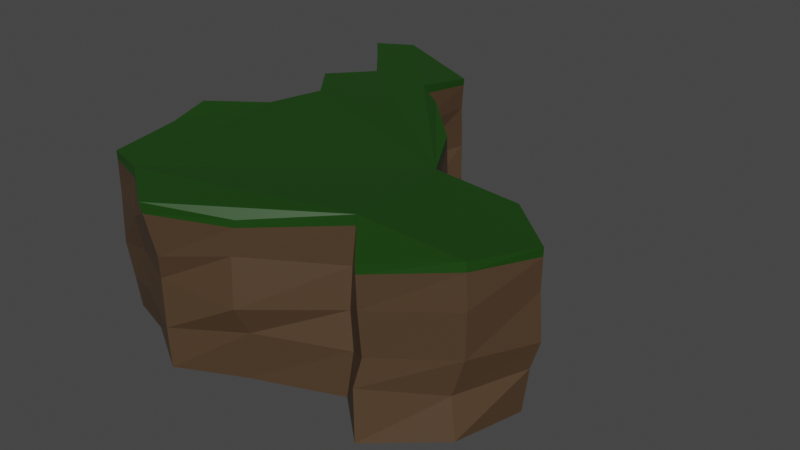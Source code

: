 # Source: Cliff3.blend  (saved by Blender 3.6.13; exported with 4.5.12 LTS)
import bpy
from mathutils import Matrix  # noqa: F401  (used for matrix-valued properties, if any)

bpy.ops.wm.read_factory_settings(use_empty=True)
scene = bpy.context.scene
scene.name = 'Scene'

# ---- collections
col_collection = bpy.data.collections.new('Collection'); scene.collection.children.link(col_collection)

# ---- materials (node trees are filled in below, after node groups)
mat_material_001 = bpy.data.materials.new('Material.001')
mat_material_001.use_transparent_shadow = False
mat_material_002 = bpy.data.materials.new('Material.002')
mat_material_002.use_transparent_shadow = False

# ---- material node trees
mat_material_001.use_nodes = True; mat_material_001.node_tree.nodes.clear()
_N = mat_material_001.node_tree.nodes; _L = mat_material_001.node_tree.links
n0 = _N.new('ShaderNodeBsdfPrincipled'); n0.name = 'Principled BSDF'; n0.location = (10, 300)
n0.distribution = 'GGX'
n0.subsurface_method = 'RANDOM_WALK_SKIN'
n0.inputs[0].default_value = (0.07658, 0.0445, 0.02302, 1.0)
n0.inputs[3].default_value = 1.45
n0.inputs[27].default_value = (0.0, 0.0, 0.0, 1.0)
n0.inputs[28].default_value = 1.0
n1 = _N.new('ShaderNodeOutputMaterial'); n1.name = 'Material Output'; n1.location = (300, 300)
_L.new(n0.outputs[0], n1.inputs[0])
n1.is_active_output = True
mat_material_002.use_nodes = True; mat_material_002.node_tree.nodes.clear()
_N = mat_material_002.node_tree.nodes; _L = mat_material_002.node_tree.links
n0 = _N.new('ShaderNodeBsdfPrincipled'); n0.name = 'Principled BSDF'; n0.location = (10, 300)
n0.distribution = 'GGX'
n0.subsurface_method = 'RANDOM_WALK_SKIN'
n0.inputs[0].default_value = (0.009035, 0.05497, 0.002615, 1.0)
n0.inputs[3].default_value = 1.45
n0.inputs[27].default_value = (0.0, 0.0, 0.0, 1.0)
n0.inputs[28].default_value = 1.0
n1 = _N.new('ShaderNodeOutputMaterial'); n1.name = 'Material Output'; n1.location = (300, 300)
_L.new(n0.outputs[0], n1.inputs[0])
n1.is_active_output = True

# ---- world
world_world = bpy.data.worlds.new('World'); scene.world = world_world
world_world.use_nodes = True; world_world.node_tree.nodes.clear()
_N = world_world.node_tree.nodes; _L = world_world.node_tree.links
n0 = _N.new('ShaderNodeOutputWorld'); n0.name = 'World Output'; n0.location = (300, 300)
n1 = _N.new('ShaderNodeBackground'); n1.name = 'Background'; n1.location = (10, 300)
n1.inputs[0].default_value = (0.05088, 0.05088, 0.05088, 1.0)
_L.new(n1.outputs[0], n0.inputs[0])
n0.is_active_output = True
world_world.color = (0.05088, 0.05088, 0.05088)
world_world.use_sun_shadow = False
world_world.sun_shadow_jitter_overblur = 0.0

# ---- meshes
me_plane = bpy.data.meshes.new('Plane')
me_plane.from_pydata([(-0.6085, 0.2001, 0.7176), (-0.7407, 0.3718, 0.72), (-0.61, 0.5857, 0.7042), (-0.8738, 0.8884, 0.7093), (-0.8547, 0.8462, -0.01756), (-0.644, 0.5726, 0.0268), (-0.7508, 0.4018, -0.02984), (-0.6049, 0.1895, 0.0004973), (-0.6541, -0.04796, 0.0261), (-0.8177, -0.2184, -0.003663), (-0.7663, -0.4896, -0.005921), (-0.7712, -0.7392, -0.005332), (-0.5709, -0.8074, -0.0008844), (-0.3146, -0.9598, 0.0004539), (-0.05007, -0.815, -0.01017), (0.2989, -0.6487, -0.03023), (0.5114, -0.8432, -0.01984), (0.7923, -0.6396, 0.006127), (0.872, -0.3538, 0.009417), (0.6598, -0.1717, 0.004657), (0.2767, -0.07136, 0.006129), (0.08703, 0.1544, -0.03417), (-0.1294, 0.3286, 0.01469), (-0.2934, 0.5211, -0.01588), (-0.2603, 0.7656, 0.00748), (-0.713, 0.893, 0.006132), (-0.6764, -0.03805, 0.7162), (-0.8668, -0.2438, 0.7373), (-0.8024, -0.4603, 0.7264), (-0.7758, -0.7706, 0.7079), (-0.5832, -0.8347, 0.7141), (-0.3424, -1.008, 0.7089), (-0.01883, -0.8525, 0.6811), (0.3394, -0.6196, 0.7291), (0.5318, -0.8471, 0.7004), (0.815, -0.6351, 0.7217), (0.9355, -0.3774, 0.7081), (0.6864, -0.1559, 0.7032), (0.2768, -0.1059, 0.7009), (0.1306, 0.1517, 0.7133), (-0.09416, 0.3668, 0.738), (-0.3078, 0.5458, 0.7133), (-0.2803, 0.8146, 0.6785), (-0.6966, 0.9544, 0.7195), (-0.2632, 0.7901, 0.1945), (-0.2898, 0.5259, 0.1937), (0.7585, -0.6219, 0.1726), (0.4973, -0.8313, 0.1988), (-0.7822, -0.4478, 0.1852), (-0.7907, -0.2296, 0.1881), (-0.6976, 0.8795, 0.1841), (0.8973, -0.3551, 0.2061), (-0.7603, -0.7657, 0.1468), (-0.8052, 0.8308, 0.1692), (0.6886, -0.1066, 0.1709), (-0.5759, -0.8448, 0.203), (-0.6211, 0.5849, 0.1737), (0.2432, -0.07991, 0.1775), (-0.3226, -0.9611, 0.1735), (-0.7438, 0.3859, 0.1501), (0.1209, 0.1204, 0.1585), (-0.01193, -0.8241, 0.209), (-0.5778, 0.1887, 0.1677), (-0.1083, 0.3289, 0.1421), (0.3334, -0.6451, 0.1838), (-0.6867, -0.02237, 0.1693), (-0.2918, 0.826, 0.3377), (0.807, -0.6154, 0.3337), (-0.7798, -0.4345, 0.3555), (-0.6964, 0.9412, 0.3398), (0.9315, -0.3484, 0.3252), (-0.7834, -0.7754, 0.3069), (-0.8232, 0.8509, 0.3437), (0.6996, -0.1681, 0.3462), (-0.5915, -0.8254, 0.3552), (-0.6287, 0.6333, 0.3407), (0.2454, -0.08703, 0.341), (-0.337, -0.9514, 0.3771), (-0.7613, 0.3877, 0.3472), (0.1288, 0.1669, 0.3506), (-0.03186, -0.8794, 0.3267), (-0.6048, 0.1896, 0.3451), (-0.08066, 0.3495, 0.353), (0.3093, -0.6317, 0.343), (-0.6873, -0.05402, 0.3267), (-0.3478, 0.5142, 0.3482), (0.5228, -0.8113, 0.3239), (-0.795, -0.2654, 0.3472), (-0.2894, 0.8139, 0.534), (0.8187, -0.6298, 0.532), (-0.7984, -0.4585, 0.5306), (-0.7127, 0.9648, 0.5213), (0.9241, -0.3617, 0.5308), (-0.8003, -0.7544, 0.5201), (-0.8445, 0.8637, 0.526), (0.7034, -0.1651, 0.5319), (-0.5776, -0.861, 0.5222), (-0.6419, 0.5883, 0.5224), (0.2657, -0.1016, 0.5487), (-0.3187, -0.9689, 0.4818), (-0.7577, 0.3849, 0.5445), (0.1539, 0.1294, 0.5471), (-0.04685, -0.8579, 0.5304), (-0.5839, 0.2062, 0.519), (-0.1348, 0.3354, 0.5239), (0.3107, -0.6163, 0.5168), (-0.683, -0.05594, 0.5538), (-0.3088, 0.54, 0.5289), (0.5252, -0.8326, 0.5187), (-0.8493, -0.2426, 0.5087), (-0.2822, 0.8145, 0.6476), (0.8158, -0.634, 0.6812), (-0.8015, -0.4599, 0.6846), (-0.7001, 0.9566, 0.6772), (0.933, -0.3741, 0.6702), (-0.781, -0.7672, 0.6678), (-0.8675, 0.8831, 0.6701), (0.69, -0.1578, 0.6666), (-0.582, -0.8403, 0.6731), (-0.6168, 0.5863, 0.6654), (0.2744, -0.105, 0.6684), (-0.3373, -0.9995, 0.6604), (-0.7443, 0.3746, 0.6825), (0.1355, 0.1469, 0.6778), (-0.02482, -0.8537, 0.6489), (-0.6032, 0.2014, 0.6752), (-0.1028, 0.36, 0.6922), (0.3332, -0.6189, 0.6837), (-0.6778, -0.04187, 0.6815), (-0.3081, 0.5445, 0.6739), (0.5304, -0.844, 0.6616), (-0.863, -0.2436, 0.6885)], [], [(129, 110, 42, 41), (130, 111, 35, 34), (37, 38, 39, 40, 41, 42, 43, 3, 2, 1, 0, 26, 27, 28, 29, 30, 31, 32, 33, 34, 35, 36), (19, 18, 17, 16, 15, 14, 13, 12, 11, 10, 9, 8, 7, 6, 5, 4, 25, 24, 23, 22, 21, 20), (131, 112, 28, 27), (110, 113, 43, 42), (111, 114, 36, 35), (112, 115, 29, 28), (113, 116, 3, 43), (114, 117, 37, 36), (115, 118, 30, 29), (116, 119, 2, 3), (117, 120, 38, 37), (118, 121, 31, 30), (119, 122, 1, 2), (120, 123, 39, 38), (121, 124, 32, 31), (122, 125, 0, 1), (123, 126, 40, 39), (124, 127, 33, 32), (125, 128, 26, 0), (126, 129, 41, 40), (127, 130, 34, 33), (128, 131, 27, 26), (8, 9, 49, 65), (15, 16, 47, 64), (22, 23, 45, 63), (7, 8, 65, 62), (14, 15, 64, 61), (21, 22, 63, 60), (6, 7, 62, 59), (13, 14, 61, 58), (20, 21, 60, 57), (5, 6, 59, 56), (12, 13, 58, 55), (19, 20, 57, 54), (4, 5, 56, 53), (11, 12, 55, 52), (18, 19, 54, 51), (25, 4, 53, 50), (10, 11, 52, 48), (17, 18, 51, 46), (24, 25, 50, 44), (9, 10, 48, 49), (16, 17, 46, 47), (23, 24, 44, 45), (65, 49, 87, 84), (64, 47, 86, 83), (63, 45, 85, 82), (62, 65, 84, 81), (61, 64, 83, 80), (60, 63, 82, 79), (59, 62, 81, 78), (58, 61, 80, 77), (57, 60, 79, 76), (56, 59, 78, 75), (55, 58, 77, 74), (54, 57, 76, 73), (53, 56, 75, 72), (52, 55, 74, 71), (51, 54, 73, 70), (50, 53, 72, 69), (48, 52, 71, 68), (46, 51, 70, 67), (44, 50, 69, 66), (49, 48, 68, 87), (47, 46, 67, 86), (45, 44, 66, 85), (84, 87, 109, 106), (83, 86, 108, 105), (82, 85, 107, 104), (81, 84, 106, 103), (80, 83, 105, 102), (79, 82, 104, 101), (78, 81, 103, 100), (77, 80, 102, 99), (76, 79, 101, 98), (75, 78, 100, 97), (74, 77, 99, 96), (73, 76, 98, 95), (72, 75, 97, 94), (71, 74, 96, 93), (70, 73, 95, 92), (69, 72, 94, 91), (68, 71, 93, 90), (67, 70, 92, 89), (66, 69, 91, 88), (87, 68, 90, 109), (86, 67, 89, 108), (85, 66, 88, 107), (106, 109, 131, 128), (105, 108, 130, 127), (104, 107, 129, 126), (103, 106, 128, 125), (102, 105, 127, 124), (101, 104, 126, 123), (100, 103, 125, 122), (99, 102, 124, 121), (98, 101, 123, 120), (97, 100, 122, 119), (96, 99, 121, 118), (95, 98, 120, 117), (94, 97, 119, 116), (93, 96, 118, 115), (92, 95, 117, 114), (91, 94, 116, 113), (90, 93, 115, 112), (89, 92, 114, 111), (88, 91, 113, 110), (109, 90, 112, 131), (108, 89, 111, 130), (107, 88, 110, 129)])
me_plane.polygons.foreach_set('material_index', [1, 1, 1, 0, 1, 1, 1, 1, 1, 1, 1, 1, 1, 1, 1, 1, 1, 1, 1, 1, 1, 1, 1, 1, 0, 0, 0, 0, 0, 0, 0, 0, 0, 0, 0, 0, 0, 0, 0, 0, 0, 0, 0, 0, 0, 0, 0, 0, 0, 0, 0, 0, 0, 0, 0, 0, 0, 0, 0, 0, 0, 0, 0, 0, 0, 0, 0, 0, 0, 0, 0, 0, 0, 0, 0, 0, 0, 0, 0, 0, 0, 0, 0, 0, 0, 0, 0, 0, 0, 0, 0, 0, 0, 0, 0, 0, 0, 0, 0, 0, 0, 0, 0, 0, 0, 0, 0, 0, 0, 0, 0, 0])
_uv = me_plane.uv_layers.new(name='UVMap')
_uv.uv.foreach_set('vector', [0.3475, 0.7622, 0.3536, 0.901, 0.3536, 0.901, 0.3475, 0.7622, 0.7546, 0.09293, 0.8873, 0.1844, 0.8873, 0.1844, 0.7546, 0.09293, 0.84, 0.4253, 0.6311, 0.4558, 0.5595, 0.5717, 0.4375, 0.6616, 0.3475, 0.7622, 0.3536, 0.901, 0.1448, 0.9482, 0.0853, 0.9132, 0.1905, 0.7927, 0.1341, 0.6982, 0.1996, 0.593, 0.1692, 0.4802, 0.0914, 0.3872, 0.1112, 0.2774, 0.1127, 0.131, 0.2149, 0.09598, 0.3399, 0.02279, 0.4787, 0.08378, 0.6479, 0.1875, 0.7546, 0.09293, 0.8873, 0.1844, 0.9467, 0.3186, 0.84, 0.4253, 0.9467, 0.3186, 0.8873, 0.1844, 0.7546, 0.09293, 0.6479, 0.1875, 0.4787, 0.08378, 0.3399, 0.02279, 0.2149, 0.09598, 0.1127, 0.131, 0.1112, 0.2774, 0.0914, 0.3872, 0.1692, 0.4802, 0.1996, 0.593, 0.1341, 0.6982, 0.1905, 0.7927, 0.0853, 0.9132, 0.1448, 0.9482, 0.3536, 0.901, 0.3475, 0.7622, 0.4375, 0.6616, 0.5595, 0.5717, 0.6311, 0.4558, 0.0914, 0.3872, 0.1112, 0.2774, 0.1112, 0.2774, 0.0914, 0.3872, 0.3536, 0.901, 0.1448, 0.9482, 0.1448, 0.9482, 0.3536, 0.901, 0.8873, 0.1844, 0.9467, 0.3186, 0.9467, 0.3186, 0.8873, 0.1844, 0.1112, 0.2774, 0.1127, 0.131, 0.1127, 0.131, 0.1112, 0.2774, 0.1448, 0.9482, 0.0853, 0.9132, 0.0853, 0.9132, 0.1448, 0.9482, 0.9467, 0.3186, 0.84, 0.4253, 0.84, 0.4253, 0.9467, 0.3186, 0.1127, 0.131, 0.2149, 0.09598, 0.2149, 0.09598, 0.1127, 0.131, 0.0853, 0.9132, 0.1905, 0.7927, 0.1905, 0.7927, 0.0853, 0.9132, 0.84, 0.4253, 0.6311, 0.4558, 0.6311, 0.4558, 0.84, 0.4253, 0.2149, 0.09598, 0.3399, 0.02279, 0.3399, 0.02279, 0.2149, 0.09598, 0.1905, 0.7927, 0.1341, 0.6982, 0.1341, 0.6982, 0.1905, 0.7927, 0.6311, 0.4558, 0.5595, 0.5717, 0.5595, 0.5717, 0.6311, 0.4558, 0.3399, 0.02279, 0.4787, 0.08378, 0.4787, 0.08378, 0.3399, 0.02279, 0.1341, 0.6982, 0.1996, 0.593, 0.1996, 0.593, 0.1341, 0.6982, 0.5595, 0.5717, 0.4375, 0.6616, 0.4375, 0.6616, 0.5595, 0.5717, 0.4787, 0.08378, 0.6479, 0.1875, 0.6479, 0.1875, 0.4787, 0.08378, 0.1996, 0.593, 0.1692, 0.4802, 0.1692, 0.4802, 0.1996, 0.593, 0.4375, 0.6616, 0.3475, 0.7622, 0.3475, 0.7622, 0.4375, 0.6616, 0.6479, 0.1875, 0.7546, 0.09293, 0.7546, 0.09293, 0.6479, 0.1875, 0.1692, 0.4802, 0.0914, 0.3872, 0.0914, 0.3872, 0.1692, 0.4802, 0.1692, 0.4802, 0.0914, 0.3872, 0.0914, 0.3872, 0.1692, 0.4802, 0.6479, 0.1875, 0.7546, 0.09293, 0.7546, 0.09293, 0.6479, 0.1875, 0.4375, 0.6616, 0.3475, 0.7622, 0.3475, 0.7622, 0.4375, 0.6616, 0.1996, 0.593, 0.1692, 0.4802, 0.1692, 0.4802, 0.1996, 0.593, 0.4787, 0.08378, 0.6479, 0.1875, 0.6479, 0.1875, 0.4787, 0.08378, 0.5595, 0.5717, 0.4375, 0.6616, 0.4375, 0.6616, 0.5595, 0.5717, 0.1341, 0.6982, 0.1996, 0.593, 0.1996, 0.593, 0.1341, 0.6982, 0.3399, 0.02279, 0.4787, 0.08378, 0.4787, 0.08378, 0.3399, 0.02279, 0.6311, 0.4558, 0.5595, 0.5717, 0.5595, 0.5717, 0.6311, 0.4558, 0.1905, 0.7927, 0.1341, 0.6982, 0.1341, 0.6982, 0.1905, 0.7927, 0.2149, 0.09598, 0.3399, 0.02279, 0.3399, 0.02279, 0.2149, 0.09598, 0.84, 0.4253, 0.6311, 0.4558, 0.6311, 0.4558, 0.84, 0.4253, 0.0853, 0.9132, 0.1905, 0.7927, 0.1905, 0.7927, 0.0853, 0.9132, 0.1127, 0.131, 0.2149, 0.09598, 0.2149, 0.09598, 0.1127, 0.131, 0.9467, 0.3186, 0.84, 0.4253, 0.84, 0.4253, 0.9467, 0.3186, 0.1448, 0.9482, 0.0853, 0.9132, 0.0853, 0.9132, 0.1448, 0.9482, 0.1112, 0.2774, 0.1127, 0.131, 0.1127, 0.131, 0.1112, 0.2774, 0.8873, 0.1844, 0.9467, 0.3186, 0.9467, 0.3186, 0.8873, 0.1844, 0.3536, 0.901, 0.1448, 0.9482, 0.1448, 0.9482, 0.3536, 0.901, 0.0914, 0.3872, 0.1112, 0.2774, 0.1112, 0.2774, 0.0914, 0.3872, 0.7546, 0.09293, 0.8873, 0.1844, 0.8873, 0.1844, 0.7546, 0.09293, 0.3475, 0.7622, 0.3536, 0.901, 0.3536, 0.901, 0.3475, 0.7622, 0.1692, 0.4802, 0.0914, 0.3872, 0.0914, 0.3872, 0.1692, 0.4802, 0.6479, 0.1875, 0.7546, 0.09293, 0.7546, 0.09293, 0.6479, 0.1875, 0.4375, 0.6616, 0.3475, 0.7622, 0.3475, 0.7622, 0.4375, 0.6616, 0.1996, 0.593, 0.1692, 0.4802, 0.1692, 0.4802, 0.1996, 0.593, 0.4787, 0.08378, 0.6479, 0.1875, 0.6479, 0.1875, 0.4787, 0.08378, 0.5595, 0.5717, 0.4375, 0.6616, 0.4375, 0.6616, 0.5595, 0.5717, 0.1341, 0.6982, 0.1996, 0.593, 0.1996, 0.593, 0.1341, 0.6982, 0.3399, 0.02279, 0.4787, 0.08378, 0.4787, 0.08378, 0.3399, 0.02279, 0.6311, 0.4558, 0.5595, 0.5717, 0.5595, 0.5717, 0.6311, 0.4558, 0.1905, 0.7927, 0.1341, 0.6982, 0.1341, 0.6982, 0.1905, 0.7927, 0.2149, 0.09598, 0.3399, 0.02279, 0.3399, 0.02279, 0.2149, 0.09598, 0.84, 0.4253, 0.6311, 0.4558, 0.6311, 0.4558, 0.84, 0.4253, 0.0853, 0.9132, 0.1905, 0.7927, 0.1905, 0.7927, 0.0853, 0.9132, 0.1127, 0.131, 0.2149, 0.09598, 0.2149, 0.09598, 0.1127, 0.131, 0.9467, 0.3186, 0.84, 0.4253, 0.84, 0.4253, 0.9467, 0.3186, 0.1448, 0.9482, 0.0853, 0.9132, 0.0853, 0.9132, 0.1448, 0.9482, 0.1112, 0.2774, 0.1127, 0.131, 0.1127, 0.131, 0.1112, 0.2774, 0.8873, 0.1844, 0.9467, 0.3186, 0.9467, 0.3186, 0.8873, 0.1844, 0.3536, 0.901, 0.1448, 0.9482, 0.1448, 0.9482, 0.3536, 0.901, 0.0914, 0.3872, 0.1112, 0.2774, 0.1112, 0.2774, 0.0914, 0.3872, 0.7546, 0.09293, 0.8873, 0.1844, 0.8873, 0.1844, 0.7546, 0.09293, 0.3475, 0.7622, 0.3536, 0.901, 0.3536, 0.901, 0.3475, 0.7622, 0.1692, 0.4802, 0.0914, 0.3872, 0.0914, 0.3872, 0.1692, 0.4802, 0.6479, 0.1875, 0.7546, 0.09293, 0.7546, 0.09293, 0.6479, 0.1875, 0.4375, 0.6616, 0.3475, 0.7622, 0.3475, 0.7622, 0.4375, 0.6616, 0.1996, 0.593, 0.1692, 0.4802, 0.1692, 0.4802, 0.1996, 0.593, 0.4787, 0.08378, 0.6479, 0.1875, 0.6479, 0.1875, 0.4787, 0.08378, 0.5595, 0.5717, 0.4375, 0.6616, 0.4375, 0.6616, 0.5595, 0.5717, 0.1341, 0.6982, 0.1996, 0.593, 0.1996, 0.593, 0.1341, 0.6982, 0.3399, 0.02279, 0.4787, 0.08378, 0.4787, 0.08378, 0.3399, 0.02279, 0.6311, 0.4558, 0.5595, 0.5717, 0.5595, 0.5717, 0.6311, 0.4558, 0.1905, 0.7927, 0.1341, 0.6982, 0.1341, 0.6982, 0.1905, 0.7927, 0.2149, 0.09598, 0.3399, 0.02279, 0.3399, 0.02279, 0.2149, 0.09598, 0.84, 0.4253, 0.6311, 0.4558, 0.6311, 0.4558, 0.84, 0.4253, 0.0853, 0.9132, 0.1905, 0.7927, 0.1905, 0.7927, 0.0853, 0.9132, 0.1127, 0.131, 0.2149, 0.09598, 0.2149, 0.09598, 0.1127, 0.131, 0.9467, 0.3186, 0.84, 0.4253, 0.84, 0.4253, 0.9467, 0.3186, 0.1448, 0.9482, 0.0853, 0.9132, 0.0853, 0.9132, 0.1448, 0.9482, 0.1112, 0.2774, 0.1127, 0.131, 0.1127, 0.131, 0.1112, 0.2774, 0.8873, 0.1844, 0.9467, 0.3186, 0.9467, 0.3186, 0.8873, 0.1844, 0.3536, 0.901, 0.1448, 0.9482, 0.1448, 0.9482, 0.3536, 0.901, 0.0914, 0.3872, 0.1112, 0.2774, 0.1112, 0.2774, 0.0914, 0.3872, 0.7546, 0.09293, 0.8873, 0.1844, 0.8873, 0.1844, 0.7546, 0.09293, 0.3475, 0.7622, 0.3536, 0.901, 0.3536, 0.901, 0.3475, 0.7622, 0.1692, 0.4802, 0.0914, 0.3872, 0.0914, 0.3872, 0.1692, 0.4802, 0.6479, 0.1875, 0.7546, 0.09293, 0.7546, 0.09293, 0.6479, 0.1875, 0.4375, 0.6616, 0.3475, 0.7622, 0.3475, 0.7622, 0.4375, 0.6616, 0.1996, 0.593, 0.1692, 0.4802, 0.1692, 0.4802, 0.1996, 0.593, 0.4787, 0.08378, 0.6479, 0.1875, 0.6479, 0.1875, 0.4787, 0.08378, 0.5595, 0.5717, 0.4375, 0.6616, 0.4375, 0.6616, 0.5595, 0.5717, 0.1341, 0.6982, 0.1996, 0.593, 0.1996, 0.593, 0.1341, 0.6982, 0.3399, 0.02279, 0.4787, 0.08378, 0.4787, 0.08378, 0.3399, 0.02279, 0.6311, 0.4558, 0.5595, 0.5717, 0.5595, 0.5717, 0.6311, 0.4558, 0.1905, 0.7927, 0.1341, 0.6982, 0.1341, 0.6982, 0.1905, 0.7927, 0.2149, 0.09598, 0.3399, 0.02279, 0.3399, 0.02279, 0.2149, 0.09598, 0.84, 0.4253, 0.6311, 0.4558, 0.6311, 0.4558, 0.84, 0.4253, 0.0853, 0.9132, 0.1905, 0.7927, 0.1905, 0.7927, 0.0853, 0.9132, 0.1127, 0.131, 0.2149, 0.09598, 0.2149, 0.09598, 0.1127, 0.131, 0.9467, 0.3186, 0.84, 0.4253, 0.84, 0.4253, 0.9467, 0.3186, 0.1448, 0.9482, 0.0853, 0.9132, 0.0853, 0.9132, 0.1448, 0.9482, 0.1112, 0.2774, 0.1127, 0.131, 0.1127, 0.131, 0.1112, 0.2774, 0.8873, 0.1844, 0.9467, 0.3186, 0.9467, 0.3186, 0.8873, 0.1844, 0.3536, 0.901, 0.1448, 0.9482, 0.1448, 0.9482, 0.3536, 0.901, 0.0914, 0.3872, 0.1112, 0.2774, 0.1112, 0.2774, 0.0914, 0.3872, 0.7546, 0.09293, 0.8873, 0.1844, 0.8873, 0.1844, 0.7546, 0.09293, 0.3475, 0.7622, 0.3536, 0.901, 0.3536, 0.901, 0.3475, 0.7622])
me_plane.materials.append(mat_material_001)
me_plane.materials.append(mat_material_002)
me_plane.update()

# ---- objects
ob_plane = bpy.data.objects.new('Plane', me_plane)

# ---- transforms, parenting, visibility, modifiers, constraints
ob_plane.location = (0.0, 0.0, 0.0)
ob_plane.scale = (1.495, 1.495, 1.495)

# ---- collection membership
col_collection.objects.link(ob_plane)

# ---- scene / render settings (as saved in the file)
scene.frame_start = 1; scene.frame_end = 250; scene.frame_set(1)
scene.render.engine = 'BLENDER_EEVEE_NEXT'
scene.cycles.sampling_pattern = 'TABULATED_SOBOL'
scene.view_settings.view_transform = 'Filmic'
bpy.context.view_layer.update()

# ---- added for rendering (the .blend has no active camera and no usable light): camera, sun
cam_auto = bpy.data.cameras.new('AutoCamera')
cam_auto.lens = 50.0
cam_auto.sensor_width = 36.0
cam_auto.clip_end = 1000.0
ob_auto_camera = bpy.data.objects.new('AutoCamera', cam_auto)
scene.collection.objects.link(ob_auto_camera)
ob_auto_camera.location = (3.89859, -4.65516, 3.60799)
ob_auto_camera.rotation_euler = (1.09748, -7.21219e-08, 0.694738)
scene.camera = ob_auto_camera
light_auto_sun = bpy.data.lights.new('AutoSun', 'SUN')
light_auto_sun.energy = 3.0
light_auto_sun.angle = 0.0523599
ob_auto_sun = bpy.data.objects.new('AutoSun', light_auto_sun)
scene.collection.objects.link(ob_auto_sun)
ob_auto_sun.rotation_euler = (0.872665, 0.174533, 0.523599)
bpy.context.view_layer.update()

